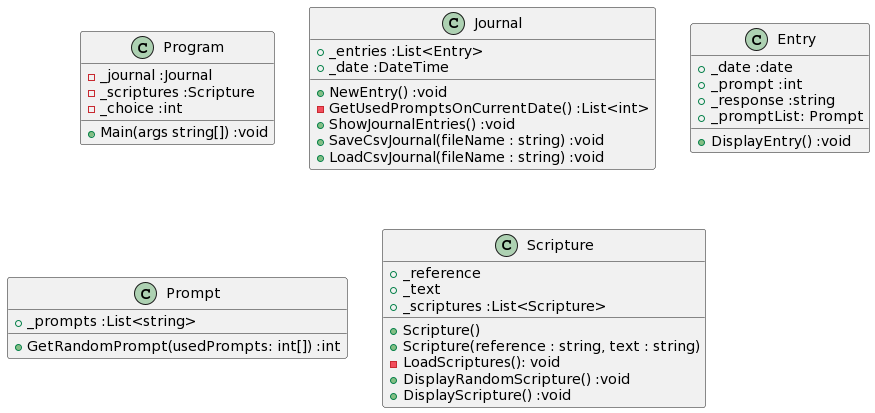

The diagram above was rendered by PlantUML. Its source (embedded in the PNG):
@startuml
class Program{
- _journal :Journal
- _scriptures :Scripture
- _choice :int

+ Main(args string[]) :void

}
class Journal{
+ _entries :List<Entry>
+ _date :DateTime

+ NewEntry() :void
- GetUsedPromptsOnCurrentDate() :List<int>
+ ShowJournalEntries() :void
+ SaveCsvJournal(fileName : string) :void
+ LoadCsvJournal(fileName : string) :void
}

class Entry{
+ _date :date
+ _prompt :int
+ _response :string
+ _promptList: Prompt

+ DisplayEntry() :void
}

class Prompt{
+ _prompts :List<string>

+ GetRandomPrompt(usedPrompts: int[]) :int
}

class Scripture{
+ _reference
+ _text
+ _scriptures :List<Scripture>

+ Scripture()
+ Scripture(reference : string, text : string)
- LoadScriptures(): void
+ DisplayRandomScripture() :void
+ DisplayScripture() :void
}
@enduml